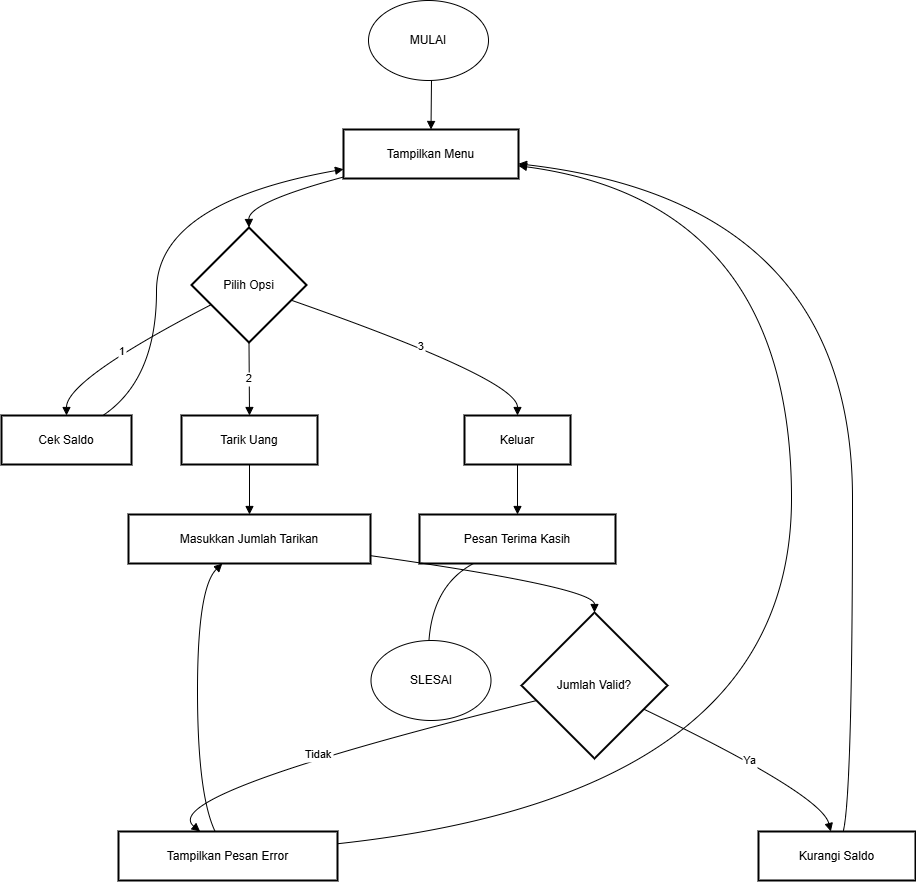

The diagram above was exported from draw.io. Its source (the exported page's mxGraphModel, read from the mxfile embedded in the PNG):
<mxGraphModel dx="2298" dy="2091" grid="1" gridSize="10" guides="1" tooltips="1" connect="1" arrows="1" fold="1" page="1" pageScale="1" pageWidth="850" pageHeight="1100" math="0" shadow="0">
  <root>
    <mxCell id="0" />
    <mxCell id="1" parent="0" />
    <mxCell id="_4wuVpzesxdxPkxukA4e-2" value="Tampilkan Menu" style="whiteSpace=wrap;strokeWidth=2;" vertex="1" parent="1">
      <mxGeometry x="362" y="119" width="175" height="49" as="geometry" />
    </mxCell>
    <mxCell id="_4wuVpzesxdxPkxukA4e-3" value="Pilih Opsi" style="rhombus;strokeWidth=2;whiteSpace=wrap;" vertex="1" parent="1">
      <mxGeometry x="210" y="217" width="115" height="115" as="geometry" />
    </mxCell>
    <mxCell id="_4wuVpzesxdxPkxukA4e-4" value="Cek Saldo" style="whiteSpace=wrap;strokeWidth=2;" vertex="1" parent="1">
      <mxGeometry x="20" y="405" width="130" height="49" as="geometry" />
    </mxCell>
    <mxCell id="_4wuVpzesxdxPkxukA4e-5" value="Tarik Uang" style="whiteSpace=wrap;strokeWidth=2;" vertex="1" parent="1">
      <mxGeometry x="200" y="405" width="136" height="49" as="geometry" />
    </mxCell>
    <mxCell id="_4wuVpzesxdxPkxukA4e-6" value="Keluar" style="whiteSpace=wrap;strokeWidth=2;" vertex="1" parent="1">
      <mxGeometry x="483" y="405" width="106" height="49" as="geometry" />
    </mxCell>
    <mxCell id="_4wuVpzesxdxPkxukA4e-7" value="Masukkan Jumlah Tarikan" style="whiteSpace=wrap;strokeWidth=2;" vertex="1" parent="1">
      <mxGeometry x="147" y="504" width="242" height="49" as="geometry" />
    </mxCell>
    <mxCell id="_4wuVpzesxdxPkxukA4e-8" value="Jumlah Valid?" style="rhombus;strokeWidth=2;whiteSpace=wrap;" vertex="1" parent="1">
      <mxGeometry x="540" y="602" width="146" height="146" as="geometry" />
    </mxCell>
    <mxCell id="_4wuVpzesxdxPkxukA4e-9" value="Tampilkan Pesan Error" style="whiteSpace=wrap;strokeWidth=2;" vertex="1" parent="1">
      <mxGeometry x="137" y="821" width="219" height="49" as="geometry" />
    </mxCell>
    <mxCell id="_4wuVpzesxdxPkxukA4e-10" value="Kurangi Saldo" style="whiteSpace=wrap;strokeWidth=2;" vertex="1" parent="1">
      <mxGeometry x="777" y="821" width="157" height="49" as="geometry" />
    </mxCell>
    <mxCell id="_4wuVpzesxdxPkxukA4e-11" value="Pesan Terima Kasih" style="whiteSpace=wrap;strokeWidth=2;" vertex="1" parent="1">
      <mxGeometry x="438" y="504" width="196" height="49" as="geometry" />
    </mxCell>
    <mxCell id="_4wuVpzesxdxPkxukA4e-13" value="" style="curved=1;startArrow=none;endArrow=block;exitX=0.5;exitY=0.99;entryX=0.5;entryY=-0.01;rounded=0;" edge="1" parent="1" target="_4wuVpzesxdxPkxukA4e-2">
      <mxGeometry relative="1" as="geometry">
        <Array as="points" />
        <mxPoint x="450" y="69" as="sourcePoint" />
      </mxGeometry>
    </mxCell>
    <mxCell id="_4wuVpzesxdxPkxukA4e-14" value="" style="curved=1;startArrow=none;endArrow=block;exitX=0;exitY=0.97;entryX=0.5;entryY=0;rounded=0;" edge="1" parent="1" source="_4wuVpzesxdxPkxukA4e-2" target="_4wuVpzesxdxPkxukA4e-3">
      <mxGeometry relative="1" as="geometry">
        <Array as="points">
          <mxPoint x="267" y="192" />
        </Array>
      </mxGeometry>
    </mxCell>
    <mxCell id="_4wuVpzesxdxPkxukA4e-15" value="1" style="curved=1;startArrow=none;endArrow=block;exitX=0;exitY=0.76;entryX=0.5;entryY=0;rounded=0;" edge="1" parent="1" source="_4wuVpzesxdxPkxukA4e-3" target="_4wuVpzesxdxPkxukA4e-4">
      <mxGeometry relative="1" as="geometry">
        <Array as="points">
          <mxPoint x="85" y="369" />
        </Array>
      </mxGeometry>
    </mxCell>
    <mxCell id="_4wuVpzesxdxPkxukA4e-16" value="2" style="curved=1;startArrow=none;endArrow=block;exitX=0.5;exitY=1;entryX=0.5;entryY=0;rounded=0;" edge="1" parent="1" source="_4wuVpzesxdxPkxukA4e-3" target="_4wuVpzesxdxPkxukA4e-5">
      <mxGeometry relative="1" as="geometry">
        <Array as="points" />
      </mxGeometry>
    </mxCell>
    <mxCell id="_4wuVpzesxdxPkxukA4e-17" value="3" style="curved=1;startArrow=none;endArrow=block;exitX=1;exitY=0.68;entryX=0.5;entryY=0;rounded=0;" edge="1" parent="1" source="_4wuVpzesxdxPkxukA4e-3" target="_4wuVpzesxdxPkxukA4e-6">
      <mxGeometry relative="1" as="geometry">
        <Array as="points">
          <mxPoint x="536" y="369" />
        </Array>
      </mxGeometry>
    </mxCell>
    <mxCell id="_4wuVpzesxdxPkxukA4e-18" value="" style="curved=1;startArrow=none;endArrow=block;exitX=0.78;exitY=0;entryX=0;entryY=0.81;rounded=0;" edge="1" parent="1" source="_4wuVpzesxdxPkxukA4e-4" target="_4wuVpzesxdxPkxukA4e-2">
      <mxGeometry relative="1" as="geometry">
        <Array as="points">
          <mxPoint x="175" y="369" />
          <mxPoint x="175" y="192" />
        </Array>
      </mxGeometry>
    </mxCell>
    <mxCell id="_4wuVpzesxdxPkxukA4e-19" value="" style="curved=1;startArrow=none;endArrow=block;exitX=0.5;exitY=0.99;entryX=0.5;entryY=-0.01;rounded=0;" edge="1" parent="1" source="_4wuVpzesxdxPkxukA4e-5" target="_4wuVpzesxdxPkxukA4e-7">
      <mxGeometry relative="1" as="geometry">
        <Array as="points" />
      </mxGeometry>
    </mxCell>
    <mxCell id="_4wuVpzesxdxPkxukA4e-20" value="" style="curved=1;startArrow=none;endArrow=block;exitX=1;exitY=0.84;entryX=0.5;entryY=0;rounded=0;" edge="1" parent="1" source="_4wuVpzesxdxPkxukA4e-7" target="_4wuVpzesxdxPkxukA4e-8">
      <mxGeometry relative="1" as="geometry">
        <Array as="points">
          <mxPoint x="613" y="577" />
        </Array>
      </mxGeometry>
    </mxCell>
    <mxCell id="_4wuVpzesxdxPkxukA4e-21" value="Tidak" style="curved=1;startArrow=none;endArrow=block;exitX=0;exitY=0.63;entryX=0.37;entryY=-0.01;rounded=0;" edge="1" parent="1" source="_4wuVpzesxdxPkxukA4e-8" target="_4wuVpzesxdxPkxukA4e-9">
      <mxGeometry relative="1" as="geometry">
        <Array as="points">
          <mxPoint x="174" y="784" />
        </Array>
      </mxGeometry>
    </mxCell>
    <mxCell id="_4wuVpzesxdxPkxukA4e-22" value="Ya" style="curved=1;startArrow=none;endArrow=block;exitX=1;exitY=0.74;entryX=0.46;entryY=-0.01;rounded=0;" edge="1" parent="1" source="_4wuVpzesxdxPkxukA4e-8" target="_4wuVpzesxdxPkxukA4e-10">
      <mxGeometry relative="1" as="geometry">
        <Array as="points">
          <mxPoint x="840" y="784" />
        </Array>
      </mxGeometry>
    </mxCell>
    <mxCell id="_4wuVpzesxdxPkxukA4e-23" value="" style="curved=1;startArrow=none;endArrow=block;exitX=0.54;exitY=-0.01;entryX=1;entryY=0.7;rounded=0;" edge="1" parent="1" source="_4wuVpzesxdxPkxukA4e-10" target="_4wuVpzesxdxPkxukA4e-2">
      <mxGeometry relative="1" as="geometry">
        <Array as="points">
          <mxPoint x="871" y="784" />
          <mxPoint x="871" y="192" />
        </Array>
      </mxGeometry>
    </mxCell>
    <mxCell id="_4wuVpzesxdxPkxukA4e-24" value="" style="curved=1;startArrow=none;endArrow=block;exitX=0.44;exitY=-0.01;entryX=0.39;entryY=0.99;rounded=0;" edge="1" parent="1" source="_4wuVpzesxdxPkxukA4e-9" target="_4wuVpzesxdxPkxukA4e-7">
      <mxGeometry relative="1" as="geometry">
        <Array as="points">
          <mxPoint x="216" y="784" />
          <mxPoint x="216" y="577" />
        </Array>
      </mxGeometry>
    </mxCell>
    <mxCell id="_4wuVpzesxdxPkxukA4e-25" value="" style="curved=1;startArrow=none;endArrow=block;exitX=0.5;exitY=0.99;entryX=0.5;entryY=-0.01;rounded=0;" edge="1" parent="1" source="_4wuVpzesxdxPkxukA4e-6" target="_4wuVpzesxdxPkxukA4e-11">
      <mxGeometry relative="1" as="geometry">
        <Array as="points" />
      </mxGeometry>
    </mxCell>
    <mxCell id="_4wuVpzesxdxPkxukA4e-26" value="" style="curved=1;startArrow=none;endArrow=block;exitX=0.28;exitY=0.99;entryX=0.5;entryY=0;rounded=0;" edge="1" parent="1" source="_4wuVpzesxdxPkxukA4e-11">
      <mxGeometry relative="1" as="geometry">
        <Array as="points">
          <mxPoint x="447" y="577" />
        </Array>
        <mxPoint x="447" y="651" as="targetPoint" />
      </mxGeometry>
    </mxCell>
    <mxCell id="_4wuVpzesxdxPkxukA4e-27" value="" style="curved=1;startArrow=none;endArrow=block;exitX=1;exitY=0.25;entryX=1;entryY=0.74;rounded=0;" edge="1" parent="1" source="_4wuVpzesxdxPkxukA4e-9" target="_4wuVpzesxdxPkxukA4e-2">
      <mxGeometry relative="1" as="geometry">
        <Array as="points">
          <mxPoint x="810" y="784" />
          <mxPoint x="810" y="192" />
        </Array>
      </mxGeometry>
    </mxCell>
    <mxCell id="_4wuVpzesxdxPkxukA4e-28" value="&lt;font style=&quot;vertical-align: inherit;&quot;&gt;&lt;font style=&quot;vertical-align: inherit;&quot;&gt;MULAI&lt;/font&gt;&lt;/font&gt;" style="ellipse;whiteSpace=wrap;html=1;" vertex="1" parent="1">
      <mxGeometry x="387" y="-10" width="120" height="80" as="geometry" />
    </mxCell>
    <mxCell id="_4wuVpzesxdxPkxukA4e-29" value="&lt;font style=&quot;vertical-align: inherit;&quot;&gt;&lt;font style=&quot;vertical-align: inherit;&quot;&gt;SLESAI&lt;/font&gt;&lt;/font&gt;" style="ellipse;whiteSpace=wrap;html=1;" vertex="1" parent="1">
      <mxGeometry x="389.5" y="630" width="120" height="80" as="geometry" />
    </mxCell>
  </root>
</mxGraphModel>